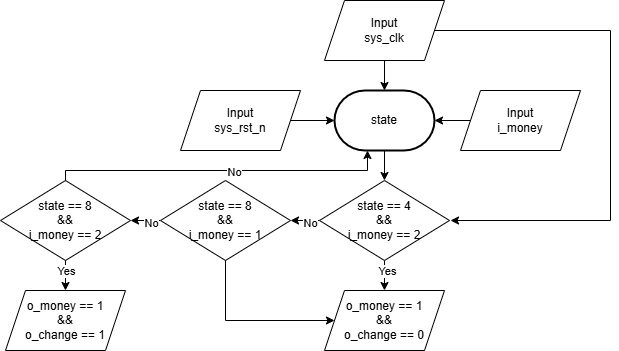

The diagram above was exported from draw.io. Its source (the exported page's mxGraphModel, read from the mxfile embedded in the PNG):
<mxGraphModel dx="920" dy="653" grid="1" gridSize="10" guides="1" tooltips="1" connect="1" arrows="1" fold="1" page="1" pageScale="1" pageWidth="827" pageHeight="1169" math="0" shadow="0">
  <root>
    <mxCell id="0" />
    <mxCell id="1" parent="0" />
    <mxCell id="r4cpW67VW_123Yk5aQYR-18" value="" style="edgeStyle=orthogonalEdgeStyle;rounded=0;orthogonalLoop=1;jettySize=auto;html=1;" parent="1" source="r4cpW67VW_123Yk5aQYR-1" target="r4cpW67VW_123Yk5aQYR-12" edge="1">
      <mxGeometry relative="1" as="geometry" />
    </mxCell>
    <mxCell id="r4cpW67VW_123Yk5aQYR-1" value="state" style="strokeWidth=2;html=1;shape=mxgraph.flowchart.terminator;whiteSpace=wrap;" parent="1" vertex="1">
      <mxGeometry x="484" y="120" width="100" height="60" as="geometry" />
    </mxCell>
    <mxCell id="r4cpW67VW_123Yk5aQYR-16" value="" style="edgeStyle=orthogonalEdgeStyle;rounded=0;orthogonalLoop=1;jettySize=auto;html=1;" parent="1" source="r4cpW67VW_123Yk5aQYR-5" target="r4cpW67VW_123Yk5aQYR-1" edge="1">
      <mxGeometry relative="1" as="geometry" />
    </mxCell>
    <mxCell id="r4cpW67VW_123Yk5aQYR-5" value="Input&lt;div&gt;sys_rst_n&lt;/div&gt;" style="shape=parallelogram;perimeter=parallelogramPerimeter;whiteSpace=wrap;html=1;fixedSize=1;" parent="1" vertex="1">
      <mxGeometry x="330" y="120" width="120" height="60" as="geometry" />
    </mxCell>
    <mxCell id="r4cpW67VW_123Yk5aQYR-17" value="" style="edgeStyle=orthogonalEdgeStyle;rounded=0;orthogonalLoop=1;jettySize=auto;html=1;" parent="1" source="r4cpW67VW_123Yk5aQYR-6" target="r4cpW67VW_123Yk5aQYR-1" edge="1">
      <mxGeometry relative="1" as="geometry" />
    </mxCell>
    <mxCell id="r4cpW67VW_123Yk5aQYR-6" value="Input&lt;div&gt;i_money&lt;/div&gt;" style="shape=parallelogram;perimeter=parallelogramPerimeter;whiteSpace=wrap;html=1;fixedSize=1;" parent="1" vertex="1">
      <mxGeometry x="610" y="120" width="120" height="60" as="geometry" />
    </mxCell>
    <mxCell id="r4cpW67VW_123Yk5aQYR-22" value="" style="edgeStyle=orthogonalEdgeStyle;rounded=0;orthogonalLoop=1;jettySize=auto;html=1;" parent="1" source="r4cpW67VW_123Yk5aQYR-12" target="r4cpW67VW_123Yk5aQYR-21" edge="1">
      <mxGeometry relative="1" as="geometry" />
    </mxCell>
    <mxCell id="r4cpW67VW_123Yk5aQYR-25" value="Yes" style="edgeLabel;html=1;align=center;verticalAlign=middle;resizable=0;points=[];" parent="r4cpW67VW_123Yk5aQYR-22" vertex="1" connectable="0">
      <mxGeometry x="0.2" y="2" relative="1" as="geometry">
        <mxPoint as="offset" />
      </mxGeometry>
    </mxCell>
    <mxCell id="r4cpW67VW_123Yk5aQYR-23" style="edgeStyle=orthogonalEdgeStyle;rounded=0;orthogonalLoop=1;jettySize=auto;html=1;exitX=0;exitY=0.5;exitDx=0;exitDy=0;entryX=1;entryY=0.5;entryDx=0;entryDy=0;" parent="1" source="r4cpW67VW_123Yk5aQYR-12" edge="1">
      <mxGeometry relative="1" as="geometry">
        <mxPoint x="440" y="250" as="targetPoint" />
      </mxGeometry>
    </mxCell>
    <mxCell id="r4cpW67VW_123Yk5aQYR-24" value="No" style="edgeLabel;html=1;align=center;verticalAlign=middle;resizable=0;points=[];" parent="r4cpW67VW_123Yk5aQYR-23" vertex="1" connectable="0">
      <mxGeometry x="-0.3103" y="2" relative="1" as="geometry">
        <mxPoint as="offset" />
      </mxGeometry>
    </mxCell>
    <mxCell id="r4cpW67VW_123Yk5aQYR-12" value="state == 4&lt;div&gt;&amp;amp;&amp;amp;&lt;/div&gt;&lt;div&gt;i_money == 2&lt;/div&gt;" style="rhombus;whiteSpace=wrap;html=1;" parent="1" vertex="1">
      <mxGeometry x="469" y="210" width="130" height="80" as="geometry" />
    </mxCell>
    <mxCell id="r4cpW67VW_123Yk5aQYR-15" value="" style="edgeStyle=orthogonalEdgeStyle;rounded=0;orthogonalLoop=1;jettySize=auto;html=1;" parent="1" source="r4cpW67VW_123Yk5aQYR-14" target="r4cpW67VW_123Yk5aQYR-1" edge="1">
      <mxGeometry relative="1" as="geometry" />
    </mxCell>
    <mxCell id="FklQDzfvuplKEOGCRWl_-1" style="edgeStyle=orthogonalEdgeStyle;rounded=0;orthogonalLoop=1;jettySize=auto;html=1;" edge="1" parent="1" source="r4cpW67VW_123Yk5aQYR-14">
      <mxGeometry relative="1" as="geometry">
        <mxPoint x="600" y="250" as="targetPoint" />
        <Array as="points">
          <mxPoint x="760" y="60" />
          <mxPoint x="760" y="250" />
        </Array>
      </mxGeometry>
    </mxCell>
    <mxCell id="r4cpW67VW_123Yk5aQYR-14" value="Input&lt;div&gt;sys_clk&lt;/div&gt;" style="shape=parallelogram;perimeter=parallelogramPerimeter;whiteSpace=wrap;html=1;fixedSize=1;" parent="1" vertex="1">
      <mxGeometry x="474" y="30" width="120" height="60" as="geometry" />
    </mxCell>
    <mxCell id="r4cpW67VW_123Yk5aQYR-21" value="o_money == 1&lt;div&gt;&amp;amp;&amp;amp;&lt;/div&gt;&lt;div&gt;o_change == 0&lt;/div&gt;" style="shape=parallelogram;perimeter=parallelogramPerimeter;whiteSpace=wrap;html=1;fixedSize=1;" parent="1" vertex="1">
      <mxGeometry x="474" y="320" width="120" height="60" as="geometry" />
    </mxCell>
    <mxCell id="r4cpW67VW_123Yk5aQYR-30" value="" style="edgeStyle=orthogonalEdgeStyle;rounded=0;orthogonalLoop=1;jettySize=auto;html=1;" parent="1" source="r4cpW67VW_123Yk5aQYR-28" target="r4cpW67VW_123Yk5aQYR-29" edge="1">
      <mxGeometry relative="1" as="geometry" />
    </mxCell>
    <mxCell id="r4cpW67VW_123Yk5aQYR-33" value="Yes" style="edgeLabel;html=1;align=center;verticalAlign=middle;resizable=0;points=[];" parent="r4cpW67VW_123Yk5aQYR-30" vertex="1" connectable="0">
      <mxGeometry x="0.2" relative="1" as="geometry">
        <mxPoint as="offset" />
      </mxGeometry>
    </mxCell>
    <mxCell id="r4cpW67VW_123Yk5aQYR-28" value="state == 8&lt;div&gt;&amp;amp;&amp;amp;&lt;/div&gt;&lt;div&gt;i_money == 2&lt;/div&gt;" style="rhombus;whiteSpace=wrap;html=1;" parent="1" vertex="1">
      <mxGeometry x="150" y="210" width="130" height="80" as="geometry" />
    </mxCell>
    <mxCell id="r4cpW67VW_123Yk5aQYR-29" value="o_money == 1&lt;div&gt;&amp;amp;&amp;amp;&lt;/div&gt;&lt;div&gt;o_change == 1&lt;/div&gt;" style="shape=parallelogram;perimeter=parallelogramPerimeter;whiteSpace=wrap;html=1;fixedSize=1;" parent="1" vertex="1">
      <mxGeometry x="155" y="320" width="120" height="60" as="geometry" />
    </mxCell>
    <mxCell id="r4cpW67VW_123Yk5aQYR-32" style="edgeStyle=orthogonalEdgeStyle;rounded=0;orthogonalLoop=1;jettySize=auto;html=1;entryX=0.33;entryY=1;entryDx=0;entryDy=0;entryPerimeter=0;" parent="1" source="r4cpW67VW_123Yk5aQYR-28" target="r4cpW67VW_123Yk5aQYR-1" edge="1">
      <mxGeometry relative="1" as="geometry">
        <Array as="points">
          <mxPoint x="215" y="200" />
          <mxPoint x="517" y="200" />
        </Array>
      </mxGeometry>
    </mxCell>
    <mxCell id="r4cpW67VW_123Yk5aQYR-34" value="No" style="edgeLabel;html=1;align=center;verticalAlign=middle;resizable=0;points=[];" parent="r4cpW67VW_123Yk5aQYR-32" vertex="1" connectable="0">
      <mxGeometry x="0.0698" y="-1" relative="1" as="geometry">
        <mxPoint as="offset" />
      </mxGeometry>
    </mxCell>
    <mxCell id="FklQDzfvuplKEOGCRWl_-3" value="" style="edgeStyle=orthogonalEdgeStyle;rounded=0;orthogonalLoop=1;jettySize=auto;html=1;" edge="1" parent="1" source="FklQDzfvuplKEOGCRWl_-2" target="r4cpW67VW_123Yk5aQYR-28">
      <mxGeometry relative="1" as="geometry" />
    </mxCell>
    <mxCell id="FklQDzfvuplKEOGCRWl_-4" value="No" style="edgeLabel;html=1;align=center;verticalAlign=middle;resizable=0;points=[];" vertex="1" connectable="0" parent="FklQDzfvuplKEOGCRWl_-3">
      <mxGeometry x="0.2" y="2" relative="1" as="geometry">
        <mxPoint as="offset" />
      </mxGeometry>
    </mxCell>
    <mxCell id="FklQDzfvuplKEOGCRWl_-5" style="edgeStyle=orthogonalEdgeStyle;rounded=0;orthogonalLoop=1;jettySize=auto;html=1;entryX=0;entryY=0.5;entryDx=0;entryDy=0;" edge="1" parent="1" source="FklQDzfvuplKEOGCRWl_-2" target="r4cpW67VW_123Yk5aQYR-21">
      <mxGeometry relative="1" as="geometry">
        <Array as="points">
          <mxPoint x="375" y="350" />
        </Array>
      </mxGeometry>
    </mxCell>
    <mxCell id="FklQDzfvuplKEOGCRWl_-2" value="state == 8&lt;div&gt;&amp;amp;&amp;amp;&lt;/div&gt;&lt;div&gt;i_money == 1&lt;/div&gt;" style="rhombus;whiteSpace=wrap;html=1;" vertex="1" parent="1">
      <mxGeometry x="310" y="210" width="130" height="80" as="geometry" />
    </mxCell>
  </root>
</mxGraphModel>